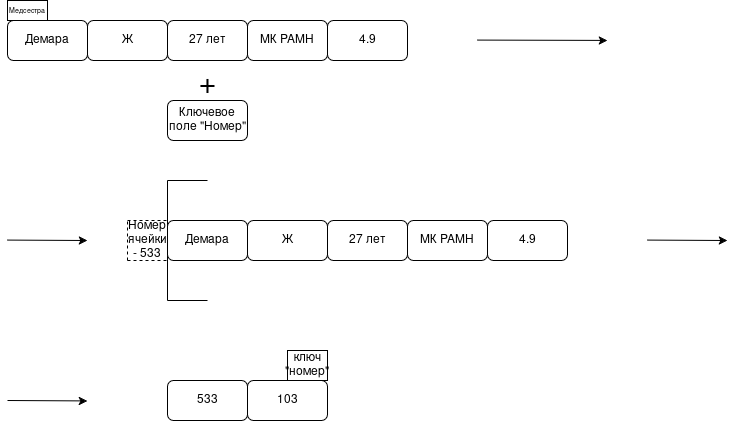

The diagram above was exported from draw.io. Its source (the exported page's mxGraphModel, read from the mxfile embedded in the PNG):
<mxGraphModel dx="1045" dy="539" grid="1" gridSize="10" guides="1" tooltips="1" connect="1" arrows="1" fold="1" page="1" pageScale="1" pageWidth="827" pageHeight="1169" math="0" shadow="0">
  <root>
    <mxCell id="0" />
    <mxCell id="1" parent="0" />
    <mxCell id="DArzxpjQJR4pjffhJYkh-1" parent="1" style="rounded=1;whiteSpace=wrap;html=1;" value="Демара" vertex="1">
      <mxGeometry height="40" width="80" x="40" y="120" as="geometry" />
    </mxCell>
    <mxCell id="DArzxpjQJR4pjffhJYkh-2" parent="1" style="rounded=1;whiteSpace=wrap;html=1;" value="Ж" vertex="1">
      <mxGeometry height="40" width="80" x="120" y="120" as="geometry" />
    </mxCell>
    <mxCell id="DArzxpjQJR4pjffhJYkh-3" parent="1" style="rounded=1;whiteSpace=wrap;html=1;" value="4.9" vertex="1">
      <mxGeometry height="40" width="80" x="360" y="120" as="geometry" />
    </mxCell>
    <mxCell id="DArzxpjQJR4pjffhJYkh-4" parent="1" style="rounded=1;whiteSpace=wrap;html=1;" value="МК РАМН" vertex="1">
      <mxGeometry height="40" width="80" x="280" y="120" as="geometry" />
    </mxCell>
    <mxCell id="DArzxpjQJR4pjffhJYkh-5" parent="1" style="rounded=1;whiteSpace=wrap;html=1;" value="27 лет" vertex="1">
      <mxGeometry height="40" width="80" x="200" y="120" as="geometry" />
    </mxCell>
    <mxCell id="DArzxpjQJR4pjffhJYkh-6" parent="1" style="rounded=0;whiteSpace=wrap;html=1;" value="" vertex="1">
      <mxGeometry height="20" width="40" x="40" y="100" as="geometry" />
    </mxCell>
    <mxCell id="DArzxpjQJR4pjffhJYkh-7" parent="1" style="text;html=1;whiteSpace=wrap;strokeColor=none;fillColor=none;align=center;verticalAlign=middle;rounded=0;" value="&lt;font style=&quot;font-size: 7px;&quot;&gt;Медсестра&lt;/font&gt;" vertex="1">
      <mxGeometry height="20" width="40" x="40" y="100" as="geometry" />
    </mxCell>
    <mxCell id="DArzxpjQJR4pjffhJYkh-8" edge="1" parent="1" style="endArrow=none;html=1;rounded=0;" value="">
      <mxGeometry height="50" relative="1" width="50" as="geometry">
        <mxPoint x="200" y="400" as="sourcePoint" />
        <mxPoint x="200" y="280" as="targetPoint" />
      </mxGeometry>
    </mxCell>
    <mxCell id="DArzxpjQJR4pjffhJYkh-9" edge="1" parent="1" style="endArrow=none;html=1;rounded=0;" value="">
      <mxGeometry height="50" relative="1" width="50" as="geometry">
        <mxPoint x="200" y="280" as="sourcePoint" />
        <mxPoint x="240" y="280" as="targetPoint" />
      </mxGeometry>
    </mxCell>
    <mxCell id="DArzxpjQJR4pjffhJYkh-10" edge="1" parent="1" style="endArrow=none;html=1;rounded=0;" value="">
      <mxGeometry height="50" relative="1" width="50" as="geometry">
        <mxPoint x="200" y="400" as="sourcePoint" />
        <mxPoint x="240" y="400" as="targetPoint" />
      </mxGeometry>
    </mxCell>
    <mxCell id="DArzxpjQJR4pjffhJYkh-11" edge="1" parent="1" style="endArrow=none;dashed=1;html=1;rounded=0;" value="">
      <mxGeometry height="50" relative="1" width="50" as="geometry">
        <mxPoint x="160" y="360" as="sourcePoint" />
        <mxPoint x="160" y="320" as="targetPoint" />
      </mxGeometry>
    </mxCell>
    <mxCell id="DArzxpjQJR4pjffhJYkh-12" edge="1" parent="1" style="endArrow=none;dashed=1;html=1;rounded=0;" value="">
      <mxGeometry height="50" relative="1" width="50" as="geometry">
        <mxPoint x="160" y="360" as="sourcePoint" />
        <mxPoint x="200" y="360" as="targetPoint" />
      </mxGeometry>
    </mxCell>
    <mxCell id="DArzxpjQJR4pjffhJYkh-13" edge="1" parent="1" style="endArrow=none;dashed=1;html=1;rounded=0;" value="">
      <mxGeometry height="50" relative="1" width="50" as="geometry">
        <mxPoint x="160" y="320" as="sourcePoint" />
        <mxPoint x="200" y="320" as="targetPoint" />
      </mxGeometry>
    </mxCell>
    <mxCell id="DArzxpjQJR4pjffhJYkh-14" parent="1" style="text;html=1;whiteSpace=wrap;strokeColor=none;fillColor=none;align=center;verticalAlign=middle;rounded=0;" value="Номер ячейки - 533" vertex="1">
      <mxGeometry height="40" width="40" x="160" y="320" as="geometry" />
    </mxCell>
    <mxCell id="DArzxpjQJR4pjffhJYkh-15" parent="1" style="rounded=1;whiteSpace=wrap;html=1;" value="Демара" vertex="1">
      <mxGeometry height="40" width="80" x="200" y="320" as="geometry" />
    </mxCell>
    <mxCell id="DArzxpjQJR4pjffhJYkh-16" parent="1" style="rounded=1;whiteSpace=wrap;html=1;" value="Ж" vertex="1">
      <mxGeometry height="40" width="80" x="280" y="320" as="geometry" />
    </mxCell>
    <mxCell id="DArzxpjQJR4pjffhJYkh-17" parent="1" style="rounded=1;whiteSpace=wrap;html=1;" value="4.9" vertex="1">
      <mxGeometry height="40" width="80" x="520" y="320" as="geometry" />
    </mxCell>
    <mxCell id="DArzxpjQJR4pjffhJYkh-18" parent="1" style="rounded=1;whiteSpace=wrap;html=1;" value="МК РАМН" vertex="1">
      <mxGeometry height="40" width="80" x="440" y="320" as="geometry" />
    </mxCell>
    <mxCell id="DArzxpjQJR4pjffhJYkh-19" parent="1" style="rounded=1;whiteSpace=wrap;html=1;" value="27 лет" vertex="1">
      <mxGeometry height="40" width="80" x="360" y="320" as="geometry" />
    </mxCell>
    <mxCell id="DArzxpjQJR4pjffhJYkh-20" parent="1" style="text;html=1;whiteSpace=wrap;strokeColor=none;fillColor=none;align=center;verticalAlign=middle;rounded=0;" value="&lt;font style=&quot;font-size: 29px;&quot;&gt;+&lt;/font&gt;" vertex="1">
      <mxGeometry height="30" width="60" x="210" y="170" as="geometry" />
    </mxCell>
    <mxCell id="DArzxpjQJR4pjffhJYkh-21" parent="1" style="rounded=1;whiteSpace=wrap;html=1;" value="Ключевое поле &quot;Номер&quot;" vertex="1">
      <mxGeometry height="40" width="80" x="200" y="200" as="geometry" />
    </mxCell>
    <mxCell id="DArzxpjQJR4pjffhJYkh-22" edge="1" parent="1" style="endArrow=classic;html=1;rounded=0;" value="">
      <mxGeometry height="50" relative="1" width="50" as="geometry">
        <mxPoint x="510" y="139.57999999999998" as="sourcePoint" />
        <mxPoint x="640" y="139.92000000000002" as="targetPoint" />
      </mxGeometry>
    </mxCell>
    <mxCell id="DArzxpjQJR4pjffhJYkh-23" edge="1" parent="1" style="endArrow=classic;html=1;rounded=0;" value="">
      <mxGeometry height="50" relative="1" width="50" as="geometry">
        <mxPoint x="40" y="339.58" as="sourcePoint" />
        <mxPoint x="120" y="340" as="targetPoint" />
      </mxGeometry>
    </mxCell>
    <mxCell id="DArzxpjQJR4pjffhJYkh-24" edge="1" parent="1" style="endArrow=classic;html=1;rounded=0;" value="">
      <mxGeometry height="50" relative="1" width="50" as="geometry">
        <mxPoint x="680" y="339.58000000000004" as="sourcePoint" />
        <mxPoint x="760" y="340.0000000000001" as="targetPoint" />
      </mxGeometry>
    </mxCell>
    <mxCell id="DArzxpjQJR4pjffhJYkh-25" parent="1" style="rounded=1;whiteSpace=wrap;html=1;" value="533" vertex="1">
      <mxGeometry height="40" width="80" x="200" y="480" as="geometry" />
    </mxCell>
    <mxCell id="DArzxpjQJR4pjffhJYkh-26" edge="1" parent="1" style="endArrow=classic;html=1;rounded=0;" value="">
      <mxGeometry height="50" relative="1" width="50" as="geometry">
        <mxPoint x="40" y="500" as="sourcePoint" />
        <mxPoint x="120" y="500.4200000000001" as="targetPoint" />
      </mxGeometry>
    </mxCell>
    <mxCell id="DArzxpjQJR4pjffhJYkh-27" parent="1" style="rounded=1;whiteSpace=wrap;html=1;" value="103" vertex="1">
      <mxGeometry height="40" width="80" x="280" y="480" as="geometry" />
    </mxCell>
    <mxCell id="DArzxpjQJR4pjffhJYkh-28" parent="1" style="rounded=0;whiteSpace=wrap;html=1;" value="&lt;div&gt;ключ&lt;/div&gt;&lt;div&gt;&quot;номер&quot;&lt;/div&gt;" vertex="1">
      <mxGeometry height="30" width="40" x="320" y="450" as="geometry" />
    </mxCell>
  </root>
</mxGraphModel>